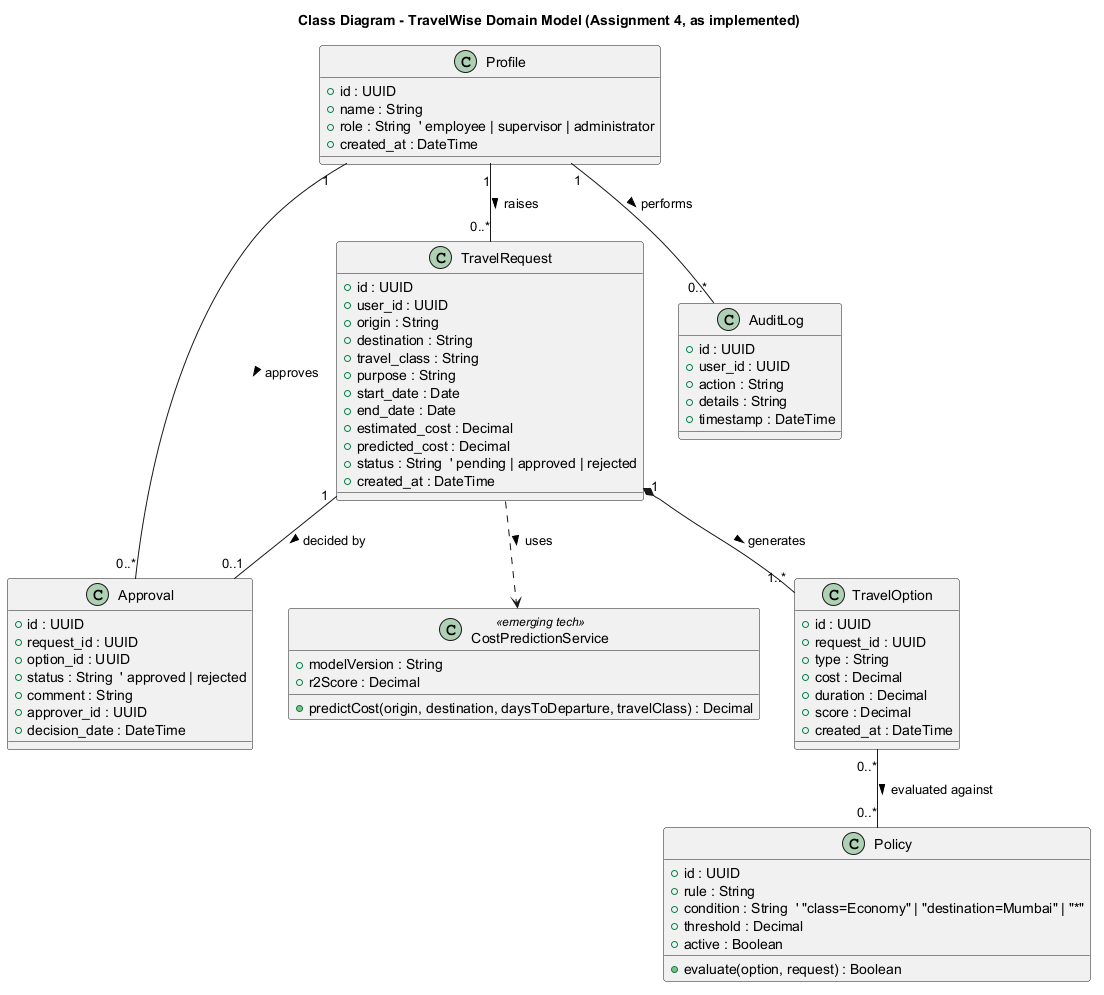

The diagram above was rendered by PlantUML. Its source (embedded in the PNG):
@startuml
title Class Diagram - TravelWise Domain Model (Assignment 4, as implemented)

class Profile {
  +id : UUID
  +name : String
  +role : String  ' employee | supervisor | administrator
  +created_at : DateTime
}

class TravelRequest {
  +id : UUID
  +user_id : UUID
  +origin : String
  +destination : String
  +travel_class : String
  +purpose : String
  +start_date : Date
  +end_date : Date
  +estimated_cost : Decimal
  +predicted_cost : Decimal
  +status : String  ' pending | approved | rejected
  +created_at : DateTime
}

class TravelOption {
  +id : UUID
  +request_id : UUID
  +type : String
  +cost : Decimal
  +duration : Decimal
  +score : Decimal
  +created_at : DateTime
}

class Policy {
  +id : UUID
  +rule : String
  +condition : String  ' "class=Economy" | "destination=Mumbai" | "*"
  +threshold : Decimal
  +active : Boolean
  +evaluate(option, request) : Boolean
}

class Approval {
  +id : UUID
  +request_id : UUID
  +option_id : UUID
  +status : String  ' approved | rejected
  +comment : String
  +approver_id : UUID
  +decision_date : DateTime
}

class AuditLog {
  +id : UUID
  +user_id : UUID
  +action : String
  +details : String
  +timestamp : DateTime
}

class "CostPredictionService" as CPS <<emerging tech>> {
  +modelVersion : String
  +r2Score : Decimal
  +predictCost(origin, destination, daysToDeparture, travelClass) : Decimal
}

Profile "1" -- "0..*" TravelRequest : raises >
TravelRequest "1" *-- "1..*" TravelOption : generates >
TravelRequest ..> CPS : uses >
TravelRequest "1" -- "0..1" Approval : decided by >
Profile "1" -- "0..*" Approval : approves >
TravelOption "0..*" -- "0..*" Policy : evaluated against >
Profile "1" -- "0..*" AuditLog : performs >

@enduml